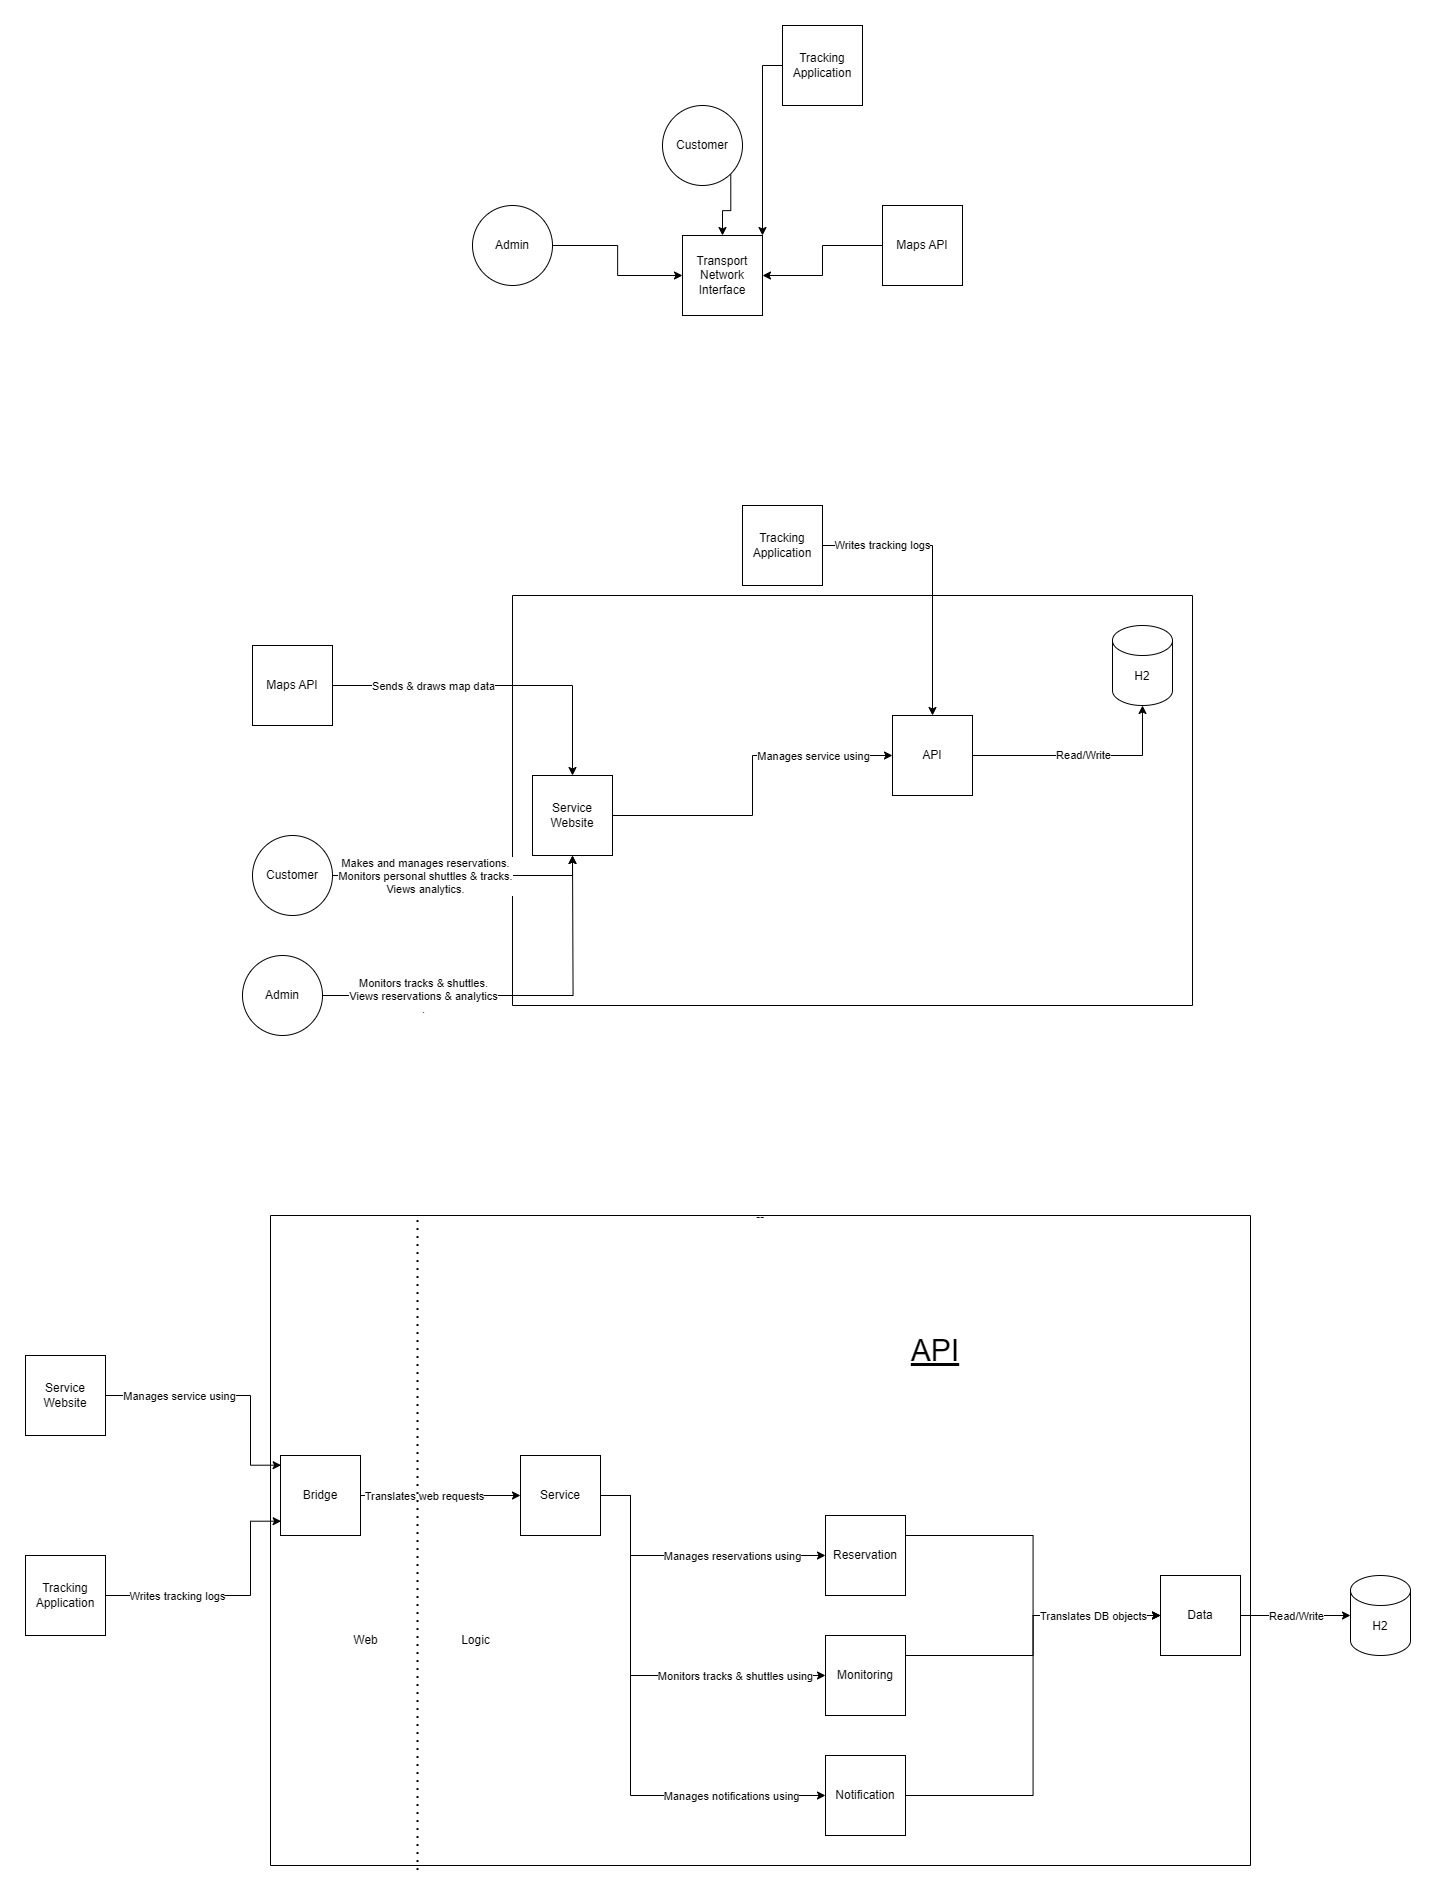

The diagram above was exported from draw.io. Its source (the exported page's mxGraphModel, read from the mxfile embedded in the PNG):
<mxGraphModel dx="4790" dy="3434" grid="1" gridSize="10" guides="1" tooltips="1" connect="1" arrows="1" fold="1" page="1" pageScale="1" pageWidth="850" pageHeight="1100" math="0" shadow="0">
  <root>
    <mxCell id="0" />
    <mxCell id="1" parent="0" />
    <mxCell id="ZBv9vOPoGDtk_kmwvHwZ-5" style="edgeStyle=orthogonalEdgeStyle;rounded=0;orthogonalLoop=1;jettySize=auto;html=1;exitX=1;exitY=0.5;exitDx=0;exitDy=0;entryX=0;entryY=0.5;entryDx=0;entryDy=0;" parent="1" source="ZBv9vOPoGDtk_kmwvHwZ-1" target="ZBv9vOPoGDtk_kmwvHwZ-3" edge="1">
      <mxGeometry relative="1" as="geometry" />
    </mxCell>
    <mxCell id="ZBv9vOPoGDtk_kmwvHwZ-1" value="Admin" style="ellipse;whiteSpace=wrap;html=1;aspect=fixed;" parent="1" vertex="1">
      <mxGeometry x="180" y="-780" width="80" height="80" as="geometry" />
    </mxCell>
    <mxCell id="ZBv9vOPoGDtk_kmwvHwZ-6" style="edgeStyle=orthogonalEdgeStyle;rounded=0;orthogonalLoop=1;jettySize=auto;html=1;exitX=1;exitY=1;exitDx=0;exitDy=0;entryX=0.5;entryY=0;entryDx=0;entryDy=0;" parent="1" source="ZBv9vOPoGDtk_kmwvHwZ-2" target="ZBv9vOPoGDtk_kmwvHwZ-3" edge="1">
      <mxGeometry relative="1" as="geometry" />
    </mxCell>
    <mxCell id="ZBv9vOPoGDtk_kmwvHwZ-2" value="Customer" style="ellipse;whiteSpace=wrap;html=1;aspect=fixed;" parent="1" vertex="1">
      <mxGeometry x="370" y="-880" width="80" height="80" as="geometry" />
    </mxCell>
    <mxCell id="ZBv9vOPoGDtk_kmwvHwZ-3" value="Transport Network Interface" style="whiteSpace=wrap;html=1;aspect=fixed;" parent="1" vertex="1">
      <mxGeometry x="390" y="-750" width="80" height="80" as="geometry" />
    </mxCell>
    <mxCell id="ZBv9vOPoGDtk_kmwvHwZ-7" style="edgeStyle=orthogonalEdgeStyle;rounded=0;orthogonalLoop=1;jettySize=auto;html=1;exitX=0;exitY=0.5;exitDx=0;exitDy=0;entryX=1;entryY=0.5;entryDx=0;entryDy=0;" parent="1" source="ZBv9vOPoGDtk_kmwvHwZ-4" target="ZBv9vOPoGDtk_kmwvHwZ-3" edge="1">
      <mxGeometry relative="1" as="geometry" />
    </mxCell>
    <mxCell id="ZBv9vOPoGDtk_kmwvHwZ-4" value="Maps API" style="whiteSpace=wrap;html=1;aspect=fixed;" parent="1" vertex="1">
      <mxGeometry x="590" y="-780" width="80" height="80" as="geometry" />
    </mxCell>
    <mxCell id="ZBv9vOPoGDtk_kmwvHwZ-8" value="H2" style="shape=cylinder3;whiteSpace=wrap;html=1;boundedLbl=1;backgroundOutline=1;size=15;" parent="1" vertex="1">
      <mxGeometry x="820" y="-360" width="60" height="80" as="geometry" />
    </mxCell>
    <mxCell id="ZBv9vOPoGDtk_kmwvHwZ-16" value="Read/Write" style="edgeStyle=orthogonalEdgeStyle;rounded=0;orthogonalLoop=1;jettySize=auto;html=1;" parent="1" source="ZBv9vOPoGDtk_kmwvHwZ-9" target="ZBv9vOPoGDtk_kmwvHwZ-8" edge="1">
      <mxGeometry relative="1" as="geometry" />
    </mxCell>
    <mxCell id="ZBv9vOPoGDtk_kmwvHwZ-9" value="API" style="whiteSpace=wrap;html=1;aspect=fixed;" parent="1" vertex="1">
      <mxGeometry x="600" y="-270" width="80" height="80" as="geometry" />
    </mxCell>
    <mxCell id="ZBv9vOPoGDtk_kmwvHwZ-18" style="edgeStyle=orthogonalEdgeStyle;rounded=0;orthogonalLoop=1;jettySize=auto;html=1;entryX=0;entryY=0.5;entryDx=0;entryDy=0;" parent="1" source="ZBv9vOPoGDtk_kmwvHwZ-10" target="ZBv9vOPoGDtk_kmwvHwZ-9" edge="1">
      <mxGeometry relative="1" as="geometry">
        <mxPoint x="600" y="-170" as="targetPoint" />
      </mxGeometry>
    </mxCell>
    <mxCell id="ZBv9vOPoGDtk_kmwvHwZ-19" value="&lt;div&gt;Manages service using&lt;br&gt;&lt;/div&gt;" style="edgeLabel;html=1;align=center;verticalAlign=middle;resizable=0;points=[];" parent="ZBv9vOPoGDtk_kmwvHwZ-18" connectable="0" vertex="1">
      <mxGeometry x="0.4629" y="4" relative="1" as="geometry">
        <mxPoint x="11" y="4" as="offset" />
      </mxGeometry>
    </mxCell>
    <mxCell id="VddxJXe-8PpsR9_7uHcw-12" style="edgeStyle=orthogonalEdgeStyle;rounded=0;orthogonalLoop=1;jettySize=auto;html=1;entryX=1;entryY=0.5;entryDx=0;entryDy=0;exitX=0.5;exitY=0;exitDx=0;exitDy=0;startArrow=classic;startFill=1;endArrow=none;endFill=0;" parent="1" source="ZBv9vOPoGDtk_kmwvHwZ-10" target="VddxJXe-8PpsR9_7uHcw-11" edge="1">
      <mxGeometry relative="1" as="geometry" />
    </mxCell>
    <mxCell id="VddxJXe-8PpsR9_7uHcw-30" value="Sends &amp;amp; draws map data" style="edgeLabel;html=1;align=center;verticalAlign=middle;resizable=0;points=[];" parent="VddxJXe-8PpsR9_7uHcw-12" connectable="0" vertex="1">
      <mxGeometry x="0.0501" y="-2" relative="1" as="geometry">
        <mxPoint x="-56" y="2" as="offset" />
      </mxGeometry>
    </mxCell>
    <mxCell id="ZBv9vOPoGDtk_kmwvHwZ-10" value="Service Website" style="whiteSpace=wrap;html=1;aspect=fixed;" parent="1" vertex="1">
      <mxGeometry x="240" y="-210" width="80" height="80" as="geometry" />
    </mxCell>
    <mxCell id="ZBv9vOPoGDtk_kmwvHwZ-21" value="" style="swimlane;startSize=0;" parent="1" vertex="1">
      <mxGeometry x="220" y="-390" width="680" height="410" as="geometry" />
    </mxCell>
    <mxCell id="ZBv9vOPoGDtk_kmwvHwZ-39" style="edgeStyle=orthogonalEdgeStyle;rounded=0;orthogonalLoop=1;jettySize=auto;html=1;" parent="1" source="ZBv9vOPoGDtk_kmwvHwZ-24" target="ZBv9vOPoGDtk_kmwvHwZ-38" edge="1">
      <mxGeometry relative="1" as="geometry" />
    </mxCell>
    <mxCell id="VddxJXe-8PpsR9_7uHcw-40" value="Read/Write" style="edgeLabel;html=1;align=center;verticalAlign=middle;resizable=0;points=[];" parent="ZBv9vOPoGDtk_kmwvHwZ-39" connectable="0" vertex="1">
      <mxGeometry x="-0.0348" relative="1" as="geometry">
        <mxPoint as="offset" />
      </mxGeometry>
    </mxCell>
    <mxCell id="ZBv9vOPoGDtk_kmwvHwZ-32" style="edgeStyle=orthogonalEdgeStyle;rounded=0;orthogonalLoop=1;jettySize=auto;html=1;entryX=0.008;entryY=0.121;entryDx=0;entryDy=0;entryPerimeter=0;" parent="1" source="ZBv9vOPoGDtk_kmwvHwZ-30" target="ZBv9vOPoGDtk_kmwvHwZ-25" edge="1">
      <mxGeometry relative="1" as="geometry">
        <Array as="points">
          <mxPoint x="-42" y="410" />
          <mxPoint x="-42" y="480" />
        </Array>
      </mxGeometry>
    </mxCell>
    <mxCell id="VddxJXe-8PpsR9_7uHcw-31" value="&lt;div&gt;Manages service using&lt;br&gt;&lt;/div&gt;" style="edgeLabel;html=1;align=center;verticalAlign=middle;resizable=0;points=[];" parent="ZBv9vOPoGDtk_kmwvHwZ-32" connectable="0" vertex="1">
      <mxGeometry x="-0.7554" relative="1" as="geometry">
        <mxPoint x="41" as="offset" />
      </mxGeometry>
    </mxCell>
    <mxCell id="ZBv9vOPoGDtk_kmwvHwZ-30" value="Service Website" style="whiteSpace=wrap;html=1;aspect=fixed;" parent="1" vertex="1">
      <mxGeometry x="-267" y="370" width="80" height="80" as="geometry" />
    </mxCell>
    <mxCell id="ZBv9vOPoGDtk_kmwvHwZ-31" value="--" style="swimlane;startSize=0;" parent="1" vertex="1">
      <mxGeometry x="-22" y="230" width="980" height="650" as="geometry" />
    </mxCell>
    <mxCell id="VddxJXe-8PpsR9_7uHcw-3" style="edgeStyle=orthogonalEdgeStyle;rounded=0;orthogonalLoop=1;jettySize=auto;html=1;entryX=0;entryY=0.5;entryDx=0;entryDy=0;" parent="ZBv9vOPoGDtk_kmwvHwZ-31" source="ZBv9vOPoGDtk_kmwvHwZ-26" target="VddxJXe-8PpsR9_7uHcw-2" edge="1">
      <mxGeometry relative="1" as="geometry">
        <Array as="points">
          <mxPoint x="360" y="280" />
          <mxPoint x="360" y="460" />
        </Array>
      </mxGeometry>
    </mxCell>
    <mxCell id="VddxJXe-8PpsR9_7uHcw-38" value="Monitors tracks &amp;amp; shuttles using" style="edgeLabel;html=1;align=center;verticalAlign=middle;resizable=0;points=[];" parent="VddxJXe-8PpsR9_7uHcw-3" connectable="0" vertex="1">
      <mxGeometry x="0.3072" y="-1" relative="1" as="geometry">
        <mxPoint x="48" y="-1" as="offset" />
      </mxGeometry>
    </mxCell>
    <mxCell id="VddxJXe-8PpsR9_7uHcw-4" style="edgeStyle=orthogonalEdgeStyle;rounded=0;orthogonalLoop=1;jettySize=auto;html=1;entryX=0;entryY=0.5;entryDx=0;entryDy=0;" parent="ZBv9vOPoGDtk_kmwvHwZ-31" source="ZBv9vOPoGDtk_kmwvHwZ-26" target="ZBv9vOPoGDtk_kmwvHwZ-43" edge="1">
      <mxGeometry relative="1" as="geometry">
        <Array as="points">
          <mxPoint x="360" y="280" />
          <mxPoint x="360" y="340" />
        </Array>
      </mxGeometry>
    </mxCell>
    <mxCell id="VddxJXe-8PpsR9_7uHcw-37" value="Manages reservations using" style="edgeLabel;html=1;align=center;verticalAlign=middle;resizable=0;points=[];" parent="VddxJXe-8PpsR9_7uHcw-4" connectable="0" vertex="1">
      <mxGeometry x="0.0998" y="-1" relative="1" as="geometry">
        <mxPoint x="33" y="-1" as="offset" />
      </mxGeometry>
    </mxCell>
    <mxCell id="VddxJXe-8PpsR9_7uHcw-20" style="edgeStyle=orthogonalEdgeStyle;rounded=0;orthogonalLoop=1;jettySize=auto;html=1;entryX=0;entryY=0.5;entryDx=0;entryDy=0;" parent="ZBv9vOPoGDtk_kmwvHwZ-31" source="ZBv9vOPoGDtk_kmwvHwZ-26" target="VddxJXe-8PpsR9_7uHcw-19" edge="1">
      <mxGeometry relative="1" as="geometry">
        <Array as="points">
          <mxPoint x="360" y="280" />
          <mxPoint x="360" y="580" />
        </Array>
      </mxGeometry>
    </mxCell>
    <mxCell id="VddxJXe-8PpsR9_7uHcw-39" value="Manages notifications using" style="edgeLabel;html=1;align=center;verticalAlign=middle;resizable=0;points=[];" parent="VddxJXe-8PpsR9_7uHcw-20" connectable="0" vertex="1">
      <mxGeometry x="0.4281" y="2" relative="1" as="geometry">
        <mxPoint x="55" y="2" as="offset" />
      </mxGeometry>
    </mxCell>
    <mxCell id="ZBv9vOPoGDtk_kmwvHwZ-26" value="Service" style="whiteSpace=wrap;html=1;aspect=fixed;" parent="ZBv9vOPoGDtk_kmwvHwZ-31" vertex="1">
      <mxGeometry x="250" y="240" width="80" height="80" as="geometry" />
    </mxCell>
    <mxCell id="VddxJXe-8PpsR9_7uHcw-8" style="edgeStyle=orthogonalEdgeStyle;rounded=0;orthogonalLoop=1;jettySize=auto;html=1;exitX=1;exitY=0.25;exitDx=0;exitDy=0;entryX=0;entryY=0.5;entryDx=0;entryDy=0;" parent="ZBv9vOPoGDtk_kmwvHwZ-31" source="ZBv9vOPoGDtk_kmwvHwZ-43" target="ZBv9vOPoGDtk_kmwvHwZ-24" edge="1">
      <mxGeometry relative="1" as="geometry" />
    </mxCell>
    <mxCell id="ZBv9vOPoGDtk_kmwvHwZ-43" value="Reservation" style="whiteSpace=wrap;html=1;aspect=fixed;" parent="ZBv9vOPoGDtk_kmwvHwZ-31" vertex="1">
      <mxGeometry x="555" y="300" width="80" height="80" as="geometry" />
    </mxCell>
    <mxCell id="VddxJXe-8PpsR9_7uHcw-9" style="edgeStyle=orthogonalEdgeStyle;rounded=0;orthogonalLoop=1;jettySize=auto;html=1;exitX=1;exitY=0.25;exitDx=0;exitDy=0;" parent="ZBv9vOPoGDtk_kmwvHwZ-31" source="VddxJXe-8PpsR9_7uHcw-2" target="ZBv9vOPoGDtk_kmwvHwZ-24" edge="1">
      <mxGeometry relative="1" as="geometry" />
    </mxCell>
    <mxCell id="VddxJXe-8PpsR9_7uHcw-2" value="Monitoring" style="whiteSpace=wrap;html=1;aspect=fixed;" parent="ZBv9vOPoGDtk_kmwvHwZ-31" vertex="1">
      <mxGeometry x="555" y="420" width="80" height="80" as="geometry" />
    </mxCell>
    <mxCell id="ZBv9vOPoGDtk_kmwvHwZ-24" value="Data" style="whiteSpace=wrap;html=1;aspect=fixed;" parent="ZBv9vOPoGDtk_kmwvHwZ-31" vertex="1">
      <mxGeometry x="890" y="360" width="80" height="80" as="geometry" />
    </mxCell>
    <mxCell id="VddxJXe-8PpsR9_7uHcw-21" style="edgeStyle=orthogonalEdgeStyle;rounded=0;orthogonalLoop=1;jettySize=auto;html=1;entryX=0;entryY=0.5;entryDx=0;entryDy=0;" parent="ZBv9vOPoGDtk_kmwvHwZ-31" source="VddxJXe-8PpsR9_7uHcw-19" target="ZBv9vOPoGDtk_kmwvHwZ-24" edge="1">
      <mxGeometry relative="1" as="geometry" />
    </mxCell>
    <mxCell id="VddxJXe-8PpsR9_7uHcw-41" value="Translates DB objects" style="edgeLabel;html=1;align=center;verticalAlign=middle;resizable=0;points=[];" parent="VddxJXe-8PpsR9_7uHcw-21" connectable="0" vertex="1">
      <mxGeometry x="0.5319" y="-1" relative="1" as="geometry">
        <mxPoint x="32" y="-1" as="offset" />
      </mxGeometry>
    </mxCell>
    <mxCell id="VddxJXe-8PpsR9_7uHcw-19" value="Notification" style="whiteSpace=wrap;html=1;aspect=fixed;" parent="ZBv9vOPoGDtk_kmwvHwZ-31" vertex="1">
      <mxGeometry x="555" y="540" width="80" height="80" as="geometry" />
    </mxCell>
    <mxCell id="ZBv9vOPoGDtk_kmwvHwZ-28" value="Web" style="text;html=1;align=center;verticalAlign=middle;resizable=0;points=[];autosize=1;strokeColor=none;fillColor=none;" parent="ZBv9vOPoGDtk_kmwvHwZ-31" vertex="1">
      <mxGeometry x="70" y="410" width="50" height="30" as="geometry" />
    </mxCell>
    <mxCell id="ZBv9vOPoGDtk_kmwvHwZ-29" value="Logic" style="text;html=1;align=center;verticalAlign=middle;resizable=0;points=[];autosize=1;strokeColor=none;fillColor=none;" parent="ZBv9vOPoGDtk_kmwvHwZ-31" vertex="1">
      <mxGeometry x="180" y="410" width="50" height="30" as="geometry" />
    </mxCell>
    <mxCell id="VddxJXe-8PpsR9_7uHcw-24" value="&lt;div style=&quot;font-size: 30px;&quot;&gt;API&lt;/div&gt;" style="text;html=1;strokeColor=none;fillColor=none;align=center;verticalAlign=middle;whiteSpace=wrap;rounded=0;fontSize=30;fontStyle=4" parent="ZBv9vOPoGDtk_kmwvHwZ-31" vertex="1">
      <mxGeometry x="635" y="120" width="60" height="30" as="geometry" />
    </mxCell>
    <mxCell id="ZBv9vOPoGDtk_kmwvHwZ-25" value="Bridge" style="whiteSpace=wrap;html=1;aspect=fixed;" parent="ZBv9vOPoGDtk_kmwvHwZ-31" vertex="1">
      <mxGeometry x="10" y="240" width="80" height="80" as="geometry" />
    </mxCell>
    <mxCell id="ZBv9vOPoGDtk_kmwvHwZ-33" style="edgeStyle=orthogonalEdgeStyle;rounded=0;orthogonalLoop=1;jettySize=auto;html=1;" parent="ZBv9vOPoGDtk_kmwvHwZ-31" source="ZBv9vOPoGDtk_kmwvHwZ-25" target="ZBv9vOPoGDtk_kmwvHwZ-26" edge="1">
      <mxGeometry relative="1" as="geometry" />
    </mxCell>
    <mxCell id="VddxJXe-8PpsR9_7uHcw-33" value="Translates web requests" style="edgeLabel;html=1;align=center;verticalAlign=middle;resizable=0;points=[];" parent="ZBv9vOPoGDtk_kmwvHwZ-33" connectable="0" vertex="1">
      <mxGeometry x="-0.5125" y="1" relative="1" as="geometry">
        <mxPoint x="23" y="1" as="offset" />
      </mxGeometry>
    </mxCell>
    <mxCell id="ZBv9vOPoGDtk_kmwvHwZ-36" value="Writes tracking logs" style="edgeStyle=orthogonalEdgeStyle;rounded=0;orthogonalLoop=1;jettySize=auto;html=1;entryX=0.5;entryY=0;entryDx=0;entryDy=0;" parent="1" source="ZBv9vOPoGDtk_kmwvHwZ-35" target="ZBv9vOPoGDtk_kmwvHwZ-9" edge="1">
      <mxGeometry x="-0.5714" relative="1" as="geometry">
        <mxPoint as="offset" />
      </mxGeometry>
    </mxCell>
    <mxCell id="ZBv9vOPoGDtk_kmwvHwZ-38" value="H2" style="shape=cylinder3;whiteSpace=wrap;html=1;boundedLbl=1;backgroundOutline=1;size=15;" parent="1" vertex="1">
      <mxGeometry x="1058" y="590" width="60" height="80" as="geometry" />
    </mxCell>
    <mxCell id="ZBv9vOPoGDtk_kmwvHwZ-41" style="edgeStyle=orthogonalEdgeStyle;rounded=0;orthogonalLoop=1;jettySize=auto;html=1;entryX=0.008;entryY=0.821;entryDx=0;entryDy=0;entryPerimeter=0;" parent="1" source="ZBv9vOPoGDtk_kmwvHwZ-40" target="ZBv9vOPoGDtk_kmwvHwZ-25" edge="1">
      <mxGeometry relative="1" as="geometry">
        <Array as="points">
          <mxPoint x="-42" y="610" />
          <mxPoint x="-42" y="536" />
        </Array>
      </mxGeometry>
    </mxCell>
    <mxCell id="VddxJXe-8PpsR9_7uHcw-32" value="Writes tracking logs" style="edgeLabel;html=1;align=center;verticalAlign=middle;resizable=0;points=[];" parent="ZBv9vOPoGDtk_kmwvHwZ-41" connectable="0" vertex="1">
      <mxGeometry x="-0.5738" relative="1" as="geometry">
        <mxPoint x="16" as="offset" />
      </mxGeometry>
    </mxCell>
    <mxCell id="ZBv9vOPoGDtk_kmwvHwZ-40" value="Tracking Application" style="whiteSpace=wrap;html=1;aspect=fixed;" parent="1" vertex="1">
      <mxGeometry x="-267" y="570" width="80" height="80" as="geometry" />
    </mxCell>
    <mxCell id="VddxJXe-8PpsR9_7uHcw-11" value="Maps API" style="whiteSpace=wrap;html=1;aspect=fixed;" parent="1" vertex="1">
      <mxGeometry x="-40" y="-340" width="80" height="80" as="geometry" />
    </mxCell>
    <mxCell id="VddxJXe-8PpsR9_7uHcw-18" style="edgeStyle=orthogonalEdgeStyle;rounded=0;orthogonalLoop=1;jettySize=auto;html=1;" parent="1" source="VddxJXe-8PpsR9_7uHcw-13" edge="1">
      <mxGeometry relative="1" as="geometry">
        <mxPoint x="280" y="-130" as="targetPoint" />
      </mxGeometry>
    </mxCell>
    <mxCell id="VddxJXe-8PpsR9_7uHcw-29" value="&lt;div&gt;Monitors tracks &amp;amp; shuttles.&lt;/div&gt;&lt;div&gt;Views reservations &amp;amp; analytics&lt;/div&gt;&lt;div&gt;.&lt;/div&gt;" style="edgeLabel;html=1;align=center;verticalAlign=middle;resizable=0;points=[];" parent="VddxJXe-8PpsR9_7uHcw-18" connectable="0" vertex="1">
      <mxGeometry x="-0.7045" y="3" relative="1" as="geometry">
        <mxPoint x="42" y="3" as="offset" />
      </mxGeometry>
    </mxCell>
    <mxCell id="VddxJXe-8PpsR9_7uHcw-13" value="Admin" style="ellipse;whiteSpace=wrap;html=1;aspect=fixed;" parent="1" vertex="1">
      <mxGeometry x="-50" y="-30" width="80" height="80" as="geometry" />
    </mxCell>
    <mxCell id="VddxJXe-8PpsR9_7uHcw-17" style="edgeStyle=orthogonalEdgeStyle;rounded=0;orthogonalLoop=1;jettySize=auto;html=1;entryX=0.5;entryY=1;entryDx=0;entryDy=0;" parent="1" source="VddxJXe-8PpsR9_7uHcw-14" target="ZBv9vOPoGDtk_kmwvHwZ-10" edge="1">
      <mxGeometry relative="1" as="geometry" />
    </mxCell>
    <mxCell id="VddxJXe-8PpsR9_7uHcw-28" value="&lt;div&gt;Makes and manages reservations.&lt;br&gt;Monitors personal shuttles &amp;amp; tracks.&lt;br&gt;Views analytics.&lt;/div&gt;" style="edgeLabel;html=1;align=center;verticalAlign=middle;resizable=0;points=[];" parent="VddxJXe-8PpsR9_7uHcw-17" connectable="0" vertex="1">
      <mxGeometry x="-0.5925" relative="1" as="geometry">
        <mxPoint x="37" as="offset" />
      </mxGeometry>
    </mxCell>
    <mxCell id="VddxJXe-8PpsR9_7uHcw-14" value="Customer" style="ellipse;whiteSpace=wrap;html=1;aspect=fixed;" parent="1" vertex="1">
      <mxGeometry x="-40" y="-150" width="80" height="80" as="geometry" />
    </mxCell>
    <mxCell id="ZBv9vOPoGDtk_kmwvHwZ-35" value="Tracking Application" style="whiteSpace=wrap;html=1;aspect=fixed;" parent="1" vertex="1">
      <mxGeometry x="450" y="-480" width="80" height="80" as="geometry" />
    </mxCell>
    <mxCell id="VddxJXe-8PpsR9_7uHcw-16" style="edgeStyle=orthogonalEdgeStyle;rounded=0;orthogonalLoop=1;jettySize=auto;html=1;entryX=1;entryY=0;entryDx=0;entryDy=0;" parent="1" source="VddxJXe-8PpsR9_7uHcw-15" target="ZBv9vOPoGDtk_kmwvHwZ-3" edge="1">
      <mxGeometry relative="1" as="geometry" />
    </mxCell>
    <mxCell id="VddxJXe-8PpsR9_7uHcw-15" value="Tracking Application" style="whiteSpace=wrap;html=1;aspect=fixed;" parent="1" vertex="1">
      <mxGeometry x="490" y="-960" width="80" height="80" as="geometry" />
    </mxCell>
    <mxCell id="ZBv9vOPoGDtk_kmwvHwZ-27" value="" style="endArrow=none;dashed=1;html=1;dashPattern=1 3;strokeWidth=2;rounded=0;exitX=0.15;exitY=1.007;exitDx=0;exitDy=0;exitPerimeter=0;entryX=0.15;entryY=0.001;entryDx=0;entryDy=0;entryPerimeter=0;" parent="1" source="ZBv9vOPoGDtk_kmwvHwZ-31" target="ZBv9vOPoGDtk_kmwvHwZ-31" edge="1">
      <mxGeometry width="50" height="50" relative="1" as="geometry">
        <mxPoint x="128" y="833" as="sourcePoint" />
        <mxPoint x="128" y="250" as="targetPoint" />
      </mxGeometry>
    </mxCell>
  </root>
</mxGraphModel>